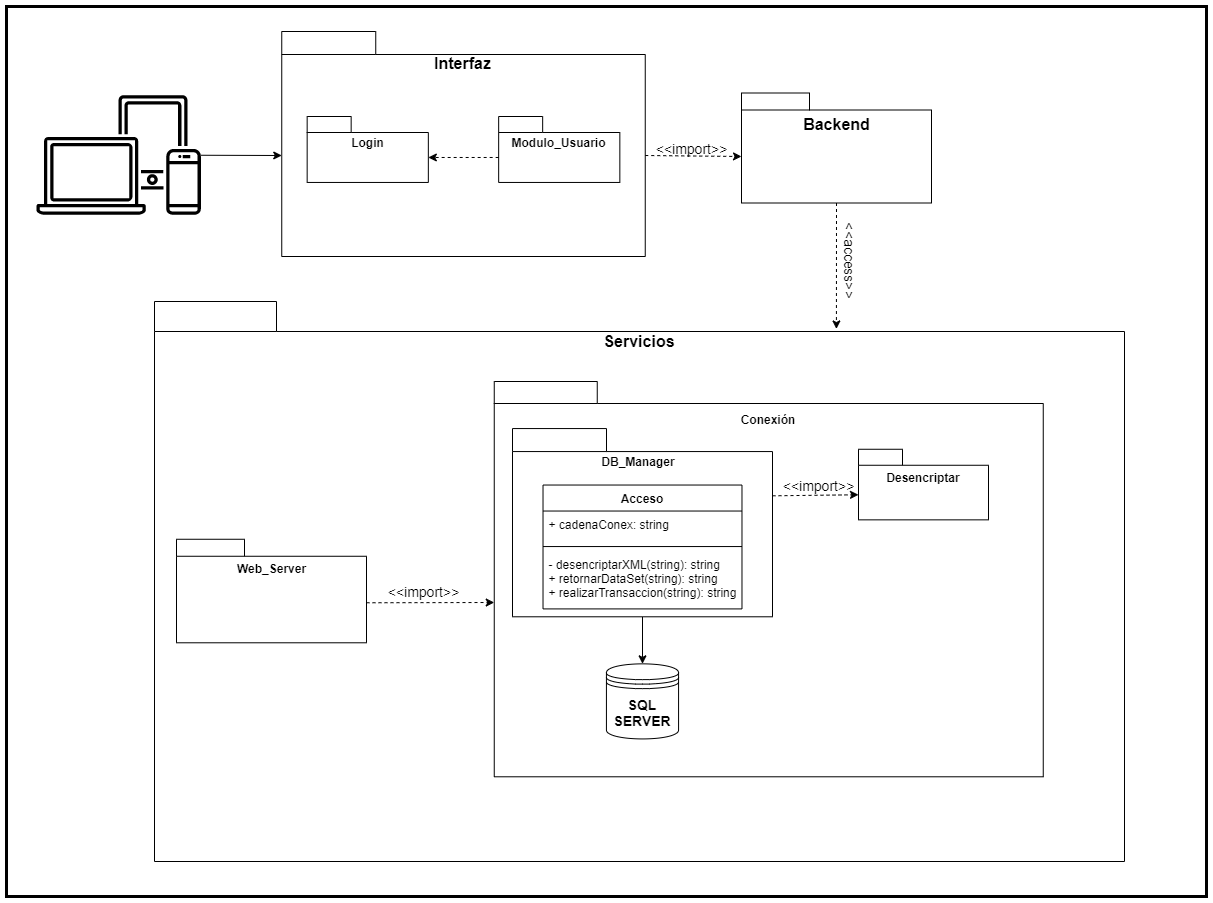

The diagram above was exported from draw.io. Its source (the exported page's mxGraphModel, read from the mxfile embedded in the PNG):
<mxGraphModel dx="2762" dy="1882" grid="1" gridSize="10" guides="1" tooltips="1" connect="1" arrows="1" fold="1" page="1" pageScale="1" pageWidth="1100" pageHeight="850" background="#ffffff" math="0" shadow="0">
  <root>
    <mxCell id="0" />
    <mxCell id="1" parent="0" />
    <mxCell id="waOEnai8Z1RphzBqWTXR-3" value="" style="group" vertex="1" connectable="0" parent="1">
      <mxGeometry x="-10" y="-20" width="1200" height="890" as="geometry" />
    </mxCell>
    <mxCell id="waOEnai8Z1RphzBqWTXR-2" value="" style="rounded=0;whiteSpace=wrap;html=1;strokeWidth=3;" vertex="1" parent="waOEnai8Z1RphzBqWTXR-3">
      <mxGeometry width="1200" height="890" as="geometry" />
    </mxCell>
    <mxCell id="llBuMcfTmuAgts_5--j2-154" value="" style="group" parent="waOEnai8Z1RphzBqWTXR-3" vertex="1" connectable="0">
      <mxGeometry x="30" y="25" width="1088" height="840" as="geometry" />
    </mxCell>
    <mxCell id="llBuMcfTmuAgts_5--j2-114" value="" style="group" parent="llBuMcfTmuAgts_5--j2-154" vertex="1" connectable="0">
      <mxGeometry x="245.25" width="649.75" height="225" as="geometry" />
    </mxCell>
    <mxCell id="llBuMcfTmuAgts_5--j2-110" value="" style="group" parent="llBuMcfTmuAgts_5--j2-114" vertex="1" connectable="0">
      <mxGeometry width="649.75" height="225" as="geometry" />
    </mxCell>
    <mxCell id="llBuMcfTmuAgts_5--j2-62" value="" style="group" parent="llBuMcfTmuAgts_5--j2-110" vertex="1" connectable="0">
      <mxGeometry x="459.75" y="61.5" width="190" height="110" as="geometry" />
    </mxCell>
    <mxCell id="llBuMcfTmuAgts_5--j2-63" value="" style="group" parent="llBuMcfTmuAgts_5--j2-62" vertex="1" connectable="0">
      <mxGeometry width="190" height="110.00000000000001" as="geometry" />
    </mxCell>
    <mxCell id="llBuMcfTmuAgts_5--j2-64" value="" style="shape=folder;fontStyle=1;spacingTop=10;tabWidth=68;tabHeight=17;tabPosition=left;html=1;" parent="llBuMcfTmuAgts_5--j2-63" vertex="1">
      <mxGeometry width="190" height="110.00000000000001" as="geometry" />
    </mxCell>
    <mxCell id="llBuMcfTmuAgts_5--j2-65" value="&lt;b&gt;&lt;font style=&quot;font-size: 16px&quot;&gt;Backend&lt;/font&gt;&lt;/b&gt;" style="text;html=1;strokeColor=none;fillColor=none;align=center;verticalAlign=middle;whiteSpace=wrap;rounded=0;" parent="llBuMcfTmuAgts_5--j2-63" vertex="1">
      <mxGeometry x="52.67" y="20" width="84.65" height="22.22" as="geometry" />
    </mxCell>
    <mxCell id="llBuMcfTmuAgts_5--j2-94" value="" style="group" parent="llBuMcfTmuAgts_5--j2-110" vertex="1" connectable="0">
      <mxGeometry width="363.5" height="225" as="geometry" />
    </mxCell>
    <mxCell id="llBuMcfTmuAgts_5--j2-95" value="" style="group" parent="llBuMcfTmuAgts_5--j2-94" vertex="1" connectable="0">
      <mxGeometry width="363.49999999999994" height="225" as="geometry" />
    </mxCell>
    <mxCell id="llBuMcfTmuAgts_5--j2-96" value="" style="group" parent="llBuMcfTmuAgts_5--j2-95" vertex="1" connectable="0">
      <mxGeometry width="363.49999999999994" height="225" as="geometry" />
    </mxCell>
    <mxCell id="llBuMcfTmuAgts_5--j2-97" value="" style="shape=folder;fontStyle=1;spacingTop=10;tabWidth=94;tabHeight=23;tabPosition=left;html=1;" parent="llBuMcfTmuAgts_5--j2-96" vertex="1">
      <mxGeometry width="363.49999999999994" height="225" as="geometry" />
    </mxCell>
    <mxCell id="llBuMcfTmuAgts_5--j2-98" value="&lt;b&gt;&lt;font style=&quot;font-size: 16px&quot;&gt;Interfaz&lt;/font&gt;&lt;/b&gt;" style="text;html=1;strokeColor=none;fillColor=none;align=center;verticalAlign=middle;whiteSpace=wrap;rounded=0;" parent="llBuMcfTmuAgts_5--j2-96" vertex="1">
      <mxGeometry x="144.14173076923075" y="19.399137931034485" width="75.20255769230769" height="25.000000000000007" as="geometry" />
    </mxCell>
    <mxCell id="llBuMcfTmuAgts_5--j2-101" value="" style="group" parent="llBuMcfTmuAgts_5--j2-96" vertex="1" connectable="0">
      <mxGeometry x="25.414308571428563" y="85.00137931034487" width="312.6714285714286" height="65.94827586206895" as="geometry" />
    </mxCell>
    <mxCell id="llBuMcfTmuAgts_5--j2-88" value="" style="group" parent="llBuMcfTmuAgts_5--j2-101" vertex="1" connectable="0">
      <mxGeometry width="121.17238095238096" height="65.94827586206897" as="geometry" />
    </mxCell>
    <mxCell id="llBuMcfTmuAgts_5--j2-89" value="" style="shape=folder;fontStyle=1;spacingTop=10;tabWidth=44;tabHeight=16;tabPosition=left;html=1;" parent="llBuMcfTmuAgts_5--j2-88" vertex="1">
      <mxGeometry width="121.17238095238096" height="65.94827586206897" as="geometry" />
    </mxCell>
    <mxCell id="llBuMcfTmuAgts_5--j2-90" value="&lt;b&gt;Login&lt;/b&gt;" style="text;html=1;strokeColor=none;fillColor=none;align=center;verticalAlign=middle;whiteSpace=wrap;rounded=0;" parent="llBuMcfTmuAgts_5--j2-88" vertex="1">
      <mxGeometry x="13.981428571428571" y="17.586206896551726" width="93.20952380952382" height="17.586206896551726" as="geometry" />
    </mxCell>
    <mxCell id="llBuMcfTmuAgts_5--j2-91" value="" style="group" parent="llBuMcfTmuAgts_5--j2-101" vertex="1" connectable="0">
      <mxGeometry x="191.49904761904764" width="121.17238095238096" height="65.94827586206897" as="geometry" />
    </mxCell>
    <mxCell id="llBuMcfTmuAgts_5--j2-92" value="&lt;span style=&quot;color: rgba(0 , 0 , 0 , 0) ; font-family: monospace ; font-size: 0px ; font-weight: 400&quot;&gt;%3CmxGraphModel%3E%3Croot%3E%3CmxCell%20id%3D%220%22%2F%3E%3CmxCell%20id%3D%221%22%20parent%3D%220%22%2F%3E%3CmxCell%20id%3D%222%22%20value%3D%22%22%20style%3D%22group%22%20vertex%3D%221%22%20connectable%3D%220%22%20parent%3D%221%22%3E%3CmxGeometry%20x%3D%22185.90430857142857%22%20y%3D%22279.7413793103449%22%20width%3D%22121.17238095238096%22%20height%3D%2265.94827586206897%22%20as%3D%22geometry%22%2F%3E%3C%2FmxCell%3E%3CmxCell%20id%3D%223%22%20value%3D%22%22%20style%3D%22shape%3Dfolder%3BfontStyle%3D1%3BspacingTop%3D10%3BtabWidth%3D44%3BtabHeight%3D16%3BtabPosition%3Dleft%3Bhtml%3D1%3B%22%20vertex%3D%221%22%20parent%3D%222%22%3E%3CmxGeometry%20width%3D%22121.17238095238096%22%20height%3D%2265.94827586206897%22%20as%3D%22geometry%22%2F%3E%3C%2FmxCell%3E%3CmxCell%20id%3D%224%22%20value%3D%22%26lt%3Bb%26gt%3BLogin%26lt%3B%2Fb%26gt%3B%22%20style%3D%22text%3Bhtml%3D1%3BstrokeColor%3Dnone%3BfillColor%3Dnone%3Balign%3Dcenter%3BverticalAlign%3Dmiddle%3BwhiteSpace%3Dwrap%3Brounded%3D0%3B%22%20vertex%3D%221%22%20parent%3D%222%22%3E%3CmxGeometry%20x%3D%2213.981428571428571%22%20y%3D%2217.586206896551726%22%20width%3D%2293.20952380952382%22%20height%3D%2217.586206896551726%22%20as%3D%22geometry%22%2F%3E%3C%2FmxCell%3E%3C%2Froot%3E%3C%2FmxGraphModel%3E&lt;/span&gt;&lt;span style=&quot;color: rgba(0 , 0 , 0 , 0) ; font-family: monospace ; font-size: 0px ; font-weight: 400&quot;&gt;%3CmxGraphModel%3E%3Croot%3E%3CmxCell%20id%3D%220%22%2F%3E%3CmxCell%20id%3D%221%22%20parent%3D%220%22%2F%3E%3CmxCell%20id%3D%222%22%20value%3D%22%22%20style%3D%22group%22%20vertex%3D%221%22%20connectable%3D%220%22%20parent%3D%221%22%3E%3CmxGeometry%20x%3D%22185.90430857142857%22%20y%3D%22279.7413793103449%22%20width%3D%22121.17238095238096%22%20height%3D%2265.94827586206897%22%20as%3D%22geometry%22%2F%3E%3C%2FmxCell%3E%3CmxCell%20id%3D%223%22%20value%3D%22%22%20style%3D%22shape%3Dfolder%3BfontStyle%3D1%3BspacingTop%3D10%3BtabWidth%3D44%3BtabHeight%3D16%3BtabPosition%3Dleft%3Bhtml%3D1%3B%22%20vertex%3D%221%22%20parent%3D%222%22%3E%3CmxGeometry%20width%3D%22121.17238095238096%22%20height%3D%2265.94827586206897%22%20as%3D%22geometry%22%2F%3E%3C%2FmxCell%3E%3CmxCell%20id%3D%224%22%20value%3D%22%26lt%3Bb%26gt%3BLogin%26lt%3B%2Fb%26gt%3B%22%20style%3D%22text%3Bhtml%3D1%3BstrokeColor%3Dnone%3BfillColor%3Dnone%3Balign%3Dcenter%3BverticalAlign%3Dmiddle%3BwhiteSpace%3Dwrap%3Brounded%3D0%3B%22%20vertex%3D%221%22%20parent%3D%222%22%3E%3CmxGeometry%20x%3D%2213.981428571428571%22%20y%3D%2217.586206896551726%22%20width%3D%2293.20952380952382%22%20height%3D%2217.586206896551726%22%20as%3D%22geometry%22%2F%3E%3C%2FmxCell%3E%3C%2Froot%3E%3C%2FmxGraphModel%3E&lt;/span&gt;" style="shape=folder;fontStyle=1;spacingTop=10;tabWidth=44;tabHeight=16;tabPosition=left;html=1;" parent="llBuMcfTmuAgts_5--j2-91" vertex="1">
      <mxGeometry width="121.17238095238096" height="65.94827586206897" as="geometry" />
    </mxCell>
    <mxCell id="llBuMcfTmuAgts_5--j2-93" value="&lt;b&gt;Modulo_Usuario&lt;/b&gt;" style="text;html=1;strokeColor=none;fillColor=none;align=center;verticalAlign=middle;whiteSpace=wrap;rounded=0;" parent="llBuMcfTmuAgts_5--j2-91" vertex="1">
      <mxGeometry x="13.981428571428571" y="17.586206896551726" width="93.20952380952382" height="17.586206896551726" as="geometry" />
    </mxCell>
    <mxCell id="llBuMcfTmuAgts_5--j2-100" style="edgeStyle=none;rounded=0;orthogonalLoop=1;jettySize=auto;html=1;exitX=0;exitY=0;exitDx=0;exitDy=40.974137931034484;exitPerimeter=0;entryX=0;entryY=0;entryDx=121.17238095238098;entryDy=40.974137931034484;entryPerimeter=0;dashed=1;" parent="llBuMcfTmuAgts_5--j2-101" source="llBuMcfTmuAgts_5--j2-92" target="llBuMcfTmuAgts_5--j2-89" edge="1">
      <mxGeometry relative="1" as="geometry" />
    </mxCell>
    <mxCell id="llBuMcfTmuAgts_5--j2-109" style="edgeStyle=none;rounded=0;orthogonalLoop=1;jettySize=auto;html=1;exitX=0;exitY=0;exitDx=363.49999999999994;exitDy=124;exitPerimeter=0;entryX=0;entryY=0;entryDx=0;entryDy=63.50000000000001;entryPerimeter=0;dashed=1;" parent="llBuMcfTmuAgts_5--j2-110" source="llBuMcfTmuAgts_5--j2-97" target="llBuMcfTmuAgts_5--j2-64" edge="1">
      <mxGeometry relative="1" as="geometry" />
    </mxCell>
    <mxCell id="llBuMcfTmuAgts_5--j2-113" value="&lt;font style=&quot;font-size: 14px&quot;&gt;&amp;lt;&amp;lt;import&amp;gt;&amp;gt;&lt;/font&gt;" style="text;html=1;align=center;verticalAlign=middle;resizable=0;points=[];autosize=1;" parent="llBuMcfTmuAgts_5--j2-110" vertex="1">
      <mxGeometry x="365" y="106.5" width="90" height="20" as="geometry" />
    </mxCell>
    <mxCell id="llBuMcfTmuAgts_5--j2-142" value="" style="group" parent="llBuMcfTmuAgts_5--j2-154" vertex="1" connectable="0">
      <mxGeometry x="118" y="280" width="970" height="560" as="geometry" />
    </mxCell>
    <mxCell id="llBuMcfTmuAgts_5--j2-141" value="" style="shape=folder;fontStyle=1;spacingTop=10;tabWidth=122;tabHeight=30;tabPosition=left;html=1;" parent="llBuMcfTmuAgts_5--j2-142" vertex="1">
      <mxGeometry y="-10" width="970" height="560" as="geometry" />
    </mxCell>
    <mxCell id="llBuMcfTmuAgts_5--j2-140" value="" style="group" parent="llBuMcfTmuAgts_5--j2-142" vertex="1" connectable="0">
      <mxGeometry x="10" y="70" width="950" height="480" as="geometry" />
    </mxCell>
    <mxCell id="llBuMcfTmuAgts_5--j2-115" value="" style="group" parent="llBuMcfTmuAgts_5--j2-140" vertex="1" connectable="0">
      <mxGeometry x="12" y="157.76470588235293" width="190" height="103.52941176470588" as="geometry" />
    </mxCell>
    <mxCell id="llBuMcfTmuAgts_5--j2-116" value="" style="group" parent="llBuMcfTmuAgts_5--j2-115" vertex="1" connectable="0">
      <mxGeometry width="190" height="103.5294117647059" as="geometry" />
    </mxCell>
    <mxCell id="llBuMcfTmuAgts_5--j2-117" value="" style="shape=folder;fontStyle=1;spacingTop=10;tabWidth=68;tabHeight=17;tabPosition=left;html=1;" parent="llBuMcfTmuAgts_5--j2-116" vertex="1">
      <mxGeometry width="190" height="103.5294117647059" as="geometry" />
    </mxCell>
    <mxCell id="llBuMcfTmuAgts_5--j2-118" value="&lt;b&gt;Web_Server&lt;/b&gt;" style="text;html=1;strokeColor=none;fillColor=none;align=center;verticalAlign=middle;whiteSpace=wrap;rounded=0;" parent="llBuMcfTmuAgts_5--j2-116" vertex="1">
      <mxGeometry x="52.67" y="18.823529411764707" width="84.65" height="20.912941176470586" as="geometry" />
    </mxCell>
    <mxCell id="llBuMcfTmuAgts_5--j2-136" value="" style="group" parent="llBuMcfTmuAgts_5--j2-140" vertex="1" connectable="0">
      <mxGeometry x="329.75" width="549" height="395.29411764705884" as="geometry" />
    </mxCell>
    <mxCell id="llBuMcfTmuAgts_5--j2-135" value="" style="group" parent="llBuMcfTmuAgts_5--j2-136" vertex="1" connectable="0">
      <mxGeometry width="549" height="395.29411764705884" as="geometry" />
    </mxCell>
    <mxCell id="llBuMcfTmuAgts_5--j2-133" value="" style="shape=folder;fontStyle=1;spacingTop=10;tabWidth=103;tabHeight=22;tabPosition=left;html=1;" parent="llBuMcfTmuAgts_5--j2-135" vertex="1">
      <mxGeometry width="549" height="395.29411764705884" as="geometry" />
    </mxCell>
    <mxCell id="llBuMcfTmuAgts_5--j2-134" value="&lt;b&gt;Conexión&lt;/b&gt;" style="text;html=1;strokeColor=none;fillColor=none;align=center;verticalAlign=middle;whiteSpace=wrap;rounded=0;" parent="llBuMcfTmuAgts_5--j2-135" vertex="1">
      <mxGeometry x="224.5" y="28.235294117647058" width="100" height="18.823529411764707" as="geometry" />
    </mxCell>
    <mxCell id="llBuMcfTmuAgts_5--j2-108" value="" style="group" parent="llBuMcfTmuAgts_5--j2-136" vertex="1" connectable="0">
      <mxGeometry x="18.25" y="47.05882352941176" width="512.5" height="343.4258823529412" as="geometry" />
    </mxCell>
    <mxCell id="llBuMcfTmuAgts_5--j2-52" value="" style="group" parent="llBuMcfTmuAgts_5--j2-108" vertex="1" connectable="0">
      <mxGeometry width="512.5" height="343.4258823529412" as="geometry" />
    </mxCell>
    <mxCell id="llBuMcfTmuAgts_5--j2-34" value="" style="group" parent="llBuMcfTmuAgts_5--j2-52" vertex="1" connectable="0">
      <mxGeometry x="93.9305555555556" y="235.2921155080214" width="72.1388888888889" height="75.08021390374329" as="geometry" />
    </mxCell>
    <mxCell id="llBuMcfTmuAgts_5--j2-35" value="" style="shape=datastore;whiteSpace=wrap;html=1;" parent="llBuMcfTmuAgts_5--j2-34" vertex="1">
      <mxGeometry width="72.1388888888889" height="75.0802139037433" as="geometry" />
    </mxCell>
    <mxCell id="llBuMcfTmuAgts_5--j2-36" value="&lt;b&gt;&lt;font style=&quot;font-size: 14px&quot;&gt;SQL SERVER&lt;/font&gt;&lt;/b&gt;" style="text;html=1;strokeColor=none;fillColor=none;align=center;verticalAlign=middle;whiteSpace=wrap;rounded=0;" parent="llBuMcfTmuAgts_5--j2-34" vertex="1">
      <mxGeometry x="5.15277777777778" y="32.30451336898395" width="61.83333333333336" height="33.36898395721926" as="geometry" />
    </mxCell>
    <mxCell id="llBuMcfTmuAgts_5--j2-51" style="edgeStyle=none;rounded=0;orthogonalLoop=1;jettySize=auto;html=1;exitX=0.5;exitY=1;exitDx=0;exitDy=0;exitPerimeter=0;entryX=0.5;entryY=0;entryDx=0;entryDy=0;" parent="llBuMcfTmuAgts_5--j2-52" source="llBuMcfTmuAgts_5--j2-37" target="llBuMcfTmuAgts_5--j2-35" edge="1">
      <mxGeometry relative="1" as="geometry" />
    </mxCell>
    <mxCell id="llBuMcfTmuAgts_5--j2-37" value="" style="shape=folder;fontStyle=1;spacingTop=10;tabWidth=94;tabHeight=23;tabPosition=left;html=1;" parent="llBuMcfTmuAgts_5--j2-52" vertex="1">
      <mxGeometry width="260" height="188.23529411764707" as="geometry" />
    </mxCell>
    <mxCell id="llBuMcfTmuAgts_5--j2-45" value="&lt;b&gt;DB_Manager&lt;/b&gt;" style="text;html=1;strokeColor=none;fillColor=none;align=center;verticalAlign=middle;whiteSpace=wrap;rounded=0;" parent="llBuMcfTmuAgts_5--j2-52" vertex="1">
      <mxGeometry x="76.07" y="23.529411764705884" width="100" height="18.823529411764707" as="geometry" />
    </mxCell>
    <mxCell id="llBuMcfTmuAgts_5--j2-47" value="" style="group" parent="llBuMcfTmuAgts_5--j2-52" vertex="1" connectable="0">
      <mxGeometry x="346" y="20.705882352941178" width="130" height="70.58823529411765" as="geometry" />
    </mxCell>
    <mxCell id="llBuMcfTmuAgts_5--j2-38" value="" style="shape=folder;fontStyle=1;spacingTop=10;tabWidth=44;tabHeight=16;tabPosition=left;html=1;" parent="llBuMcfTmuAgts_5--j2-47" vertex="1">
      <mxGeometry width="130" height="70.58823529411765" as="geometry" />
    </mxCell>
    <mxCell id="llBuMcfTmuAgts_5--j2-46" value="&lt;b&gt;Desencriptar&lt;/b&gt;" style="text;html=1;strokeColor=none;fillColor=none;align=center;verticalAlign=middle;whiteSpace=wrap;rounded=0;" parent="llBuMcfTmuAgts_5--j2-47" vertex="1">
      <mxGeometry x="15" y="18.823529411764707" width="100" height="18.823529411764707" as="geometry" />
    </mxCell>
    <mxCell id="llBuMcfTmuAgts_5--j2-49" style="rounded=0;orthogonalLoop=1;jettySize=auto;html=1;exitX=0;exitY=0;exitDx=260;exitDy=67.25;exitPerimeter=0;entryX=0;entryY=0;entryDx=0;entryDy=45.5;entryPerimeter=0;dashed=1;" parent="llBuMcfTmuAgts_5--j2-52" source="llBuMcfTmuAgts_5--j2-37" target="llBuMcfTmuAgts_5--j2-38" edge="1">
      <mxGeometry relative="1" as="geometry">
        <mxPoint x="370" y="75.29411764705883" as="targetPoint" />
      </mxGeometry>
    </mxCell>
    <mxCell id="llBuMcfTmuAgts_5--j2-29" value="Acceso" style="swimlane;fontStyle=1;align=center;verticalAlign=top;childLayout=stackLayout;horizontal=1;startSize=26;horizontalStack=0;resizeParent=1;resizeParentMax=0;resizeLast=0;collapsible=1;marginBottom=0;" parent="llBuMcfTmuAgts_5--j2-52" vertex="1">
      <mxGeometry x="30.519999999999982" y="56.47058823529412" width="198.96" height="123.88436911399795" as="geometry" />
    </mxCell>
    <mxCell id="llBuMcfTmuAgts_5--j2-30" value="+ cadenaConex: string" style="text;strokeColor=none;fillColor=none;align=left;verticalAlign=top;spacingLeft=4;spacingRight=4;overflow=hidden;rotatable=0;points=[[0,0.5],[1,0.5]];portConstraint=eastwest;" parent="llBuMcfTmuAgts_5--j2-29" vertex="1">
      <mxGeometry y="26" width="198.96" height="30.784971537001894" as="geometry" />
    </mxCell>
    <mxCell id="llBuMcfTmuAgts_5--j2-31" value="" style="line;strokeWidth=1;fillColor=none;align=left;verticalAlign=middle;spacingTop=-1;spacingLeft=3;spacingRight=3;rotatable=0;labelPosition=right;points=[];portConstraint=eastwest;" parent="llBuMcfTmuAgts_5--j2-29" vertex="1">
      <mxGeometry y="56.784971537001894" width="198.96" height="9.47229893446212" as="geometry" />
    </mxCell>
    <mxCell id="llBuMcfTmuAgts_5--j2-32" value="- desencriptarXML(string): string&#10;+ retornarDataSet(string): string&#10;+ realizarTransaccion(string): string" style="text;strokeColor=none;fillColor=none;align=left;verticalAlign=top;spacingLeft=4;spacingRight=4;overflow=hidden;rotatable=0;points=[[0,0.5],[1,0.5]];portConstraint=eastwest;" parent="llBuMcfTmuAgts_5--j2-29" vertex="1">
      <mxGeometry y="66.25727047146401" width="198.96" height="57.62709864253394" as="geometry" />
    </mxCell>
    <mxCell id="llBuMcfTmuAgts_5--j2-106" value="&lt;font style=&quot;font-size: 14px&quot;&gt;&amp;lt;&amp;lt;import&amp;gt;&amp;gt;&lt;/font&gt;" style="text;html=1;align=center;verticalAlign=middle;resizable=0;points=[];autosize=1;" parent="llBuMcfTmuAgts_5--j2-52" vertex="1">
      <mxGeometry x="261" y="46.58823529411765" width="90" height="20" as="geometry" />
    </mxCell>
    <mxCell id="llBuMcfTmuAgts_5--j2-138" style="edgeStyle=none;rounded=0;orthogonalLoop=1;jettySize=auto;html=1;exitX=0;exitY=0;exitDx=190;exitDy=63.50000000000001;exitPerimeter=0;entryX=0;entryY=0;entryDx=0;entryDy=221;entryPerimeter=0;dashed=1;" parent="llBuMcfTmuAgts_5--j2-140" source="llBuMcfTmuAgts_5--j2-117" target="llBuMcfTmuAgts_5--j2-133" edge="1">
      <mxGeometry relative="1" as="geometry" />
    </mxCell>
    <mxCell id="llBuMcfTmuAgts_5--j2-139" value="&lt;font style=&quot;font-size: 14px&quot;&gt;&amp;lt;&amp;lt;import&amp;gt;&amp;gt;&lt;/font&gt;" style="text;html=1;align=center;verticalAlign=middle;resizable=0;points=[];autosize=1;" parent="llBuMcfTmuAgts_5--j2-142" vertex="1">
      <mxGeometry x="224" y="269.99529411764706" width="90" height="20" as="geometry" />
    </mxCell>
    <mxCell id="llBuMcfTmuAgts_5--j2-143" value="&lt;b style=&quot;font-size: 16px&quot;&gt;Servicios&lt;/b&gt;" style="text;html=1;strokeColor=none;fillColor=none;align=center;verticalAlign=middle;whiteSpace=wrap;rounded=0;" parent="llBuMcfTmuAgts_5--j2-142" vertex="1">
      <mxGeometry x="435" y="20" width="100" height="20" as="geometry" />
    </mxCell>
    <mxCell id="llBuMcfTmuAgts_5--j2-153" style="edgeStyle=none;rounded=0;orthogonalLoop=1;jettySize=auto;html=1;entryX=0;entryY=0;entryDx=0;entryDy=124.00000000000001;entryPerimeter=0;" parent="llBuMcfTmuAgts_5--j2-154" source="llBuMcfTmuAgts_5--j2-144" target="llBuMcfTmuAgts_5--j2-97" edge="1">
      <mxGeometry relative="1" as="geometry" />
    </mxCell>
    <mxCell id="llBuMcfTmuAgts_5--j2-144" value="" style="outlineConnect=0;gradientColor=none;fontColor=#545B64;strokeColor=none;fillColor=#000000;dashed=0;verticalLabelPosition=bottom;verticalAlign=top;align=center;html=1;fontSize=12;fontStyle=0;aspect=fixed;shape=mxgraph.aws4.illustration_devices;pointerEvents=1" parent="llBuMcfTmuAgts_5--j2-154" vertex="1">
      <mxGeometry y="63.5" width="164.38" height="120" as="geometry" />
    </mxCell>
    <mxCell id="llBuMcfTmuAgts_5--j2-151" style="edgeStyle=none;rounded=0;orthogonalLoop=1;jettySize=auto;html=1;exitX=0.5;exitY=1;exitDx=0;exitDy=0;exitPerimeter=0;entryX=0.703;entryY=0.049;entryDx=0;entryDy=0;entryPerimeter=0;dashed=1;" parent="llBuMcfTmuAgts_5--j2-154" source="llBuMcfTmuAgts_5--j2-64" target="llBuMcfTmuAgts_5--j2-141" edge="1">
      <mxGeometry relative="1" as="geometry" />
    </mxCell>
    <mxCell id="llBuMcfTmuAgts_5--j2-152" value="&lt;font style=&quot;font-size: 14px&quot;&gt;&amp;lt;&amp;lt;access&amp;gt;&amp;gt;&lt;/font&gt;" style="text;html=1;align=center;verticalAlign=middle;resizable=0;points=[];autosize=1;rotation=90;" parent="llBuMcfTmuAgts_5--j2-154" vertex="1">
      <mxGeometry x="769" y="219" width="90" height="20" as="geometry" />
    </mxCell>
  </root>
</mxGraphModel>